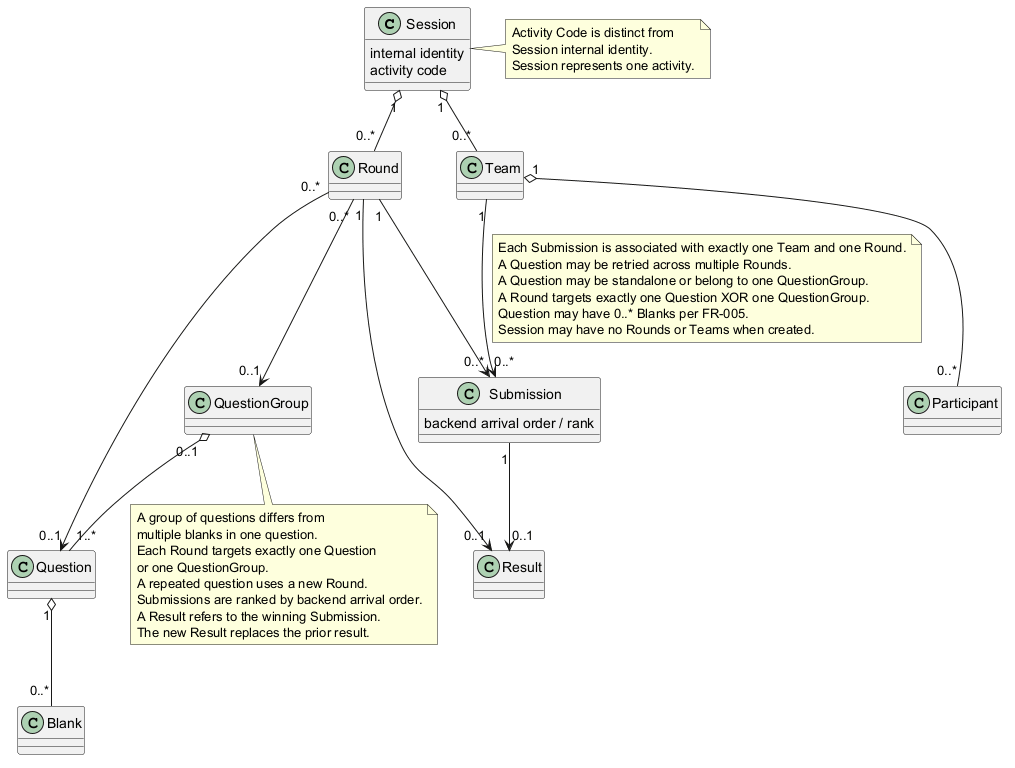

The diagram above was rendered by PlantUML. Its source (embedded in the PNG):
@startuml
class Session {
  internal identity
  activity code
}
class Round
class Question
class Blank
class QuestionGroup
class Team
class Participant
class Submission {
  backend arrival order / rank
}
class Result
Session "1" o-- "0..*" Round
Round "0..*" --> "0..1" Question
Round "0..*" --> "0..1" QuestionGroup
Question "1" o-- "0..*" Blank
QuestionGroup "0..1" o-- "1..*" Question
Session "1" o-- "0..*" Team
Team "1" o-- "0..*" Participant
Round "1" --> "0..*" Submission
Team "1" --> "0..*" Submission
note on link
Each Submission is associated with exactly one Team and one Round.
A Question may be retried across multiple Rounds.
A Question may be standalone or belong to one QuestionGroup.
A Round targets exactly one Question XOR one QuestionGroup.
Question may have 0..* Blanks per FR-005.
Session may have no Rounds or Teams when created.
end note
Submission "1" --> "0..1" Result
Round "1" --> "0..1" Result
note right of Session
Activity Code is distinct from
Session internal identity.
Session represents one activity.
end note
note bottom of QuestionGroup
A group of questions differs from
multiple blanks in one question.
Each Round targets exactly one Question
or one QuestionGroup.
A repeated question uses a new Round.
Submissions are ranked by backend arrival order.
A Result refers to the winning Submission.
The new Result replaces the prior result.
end note
@enduml